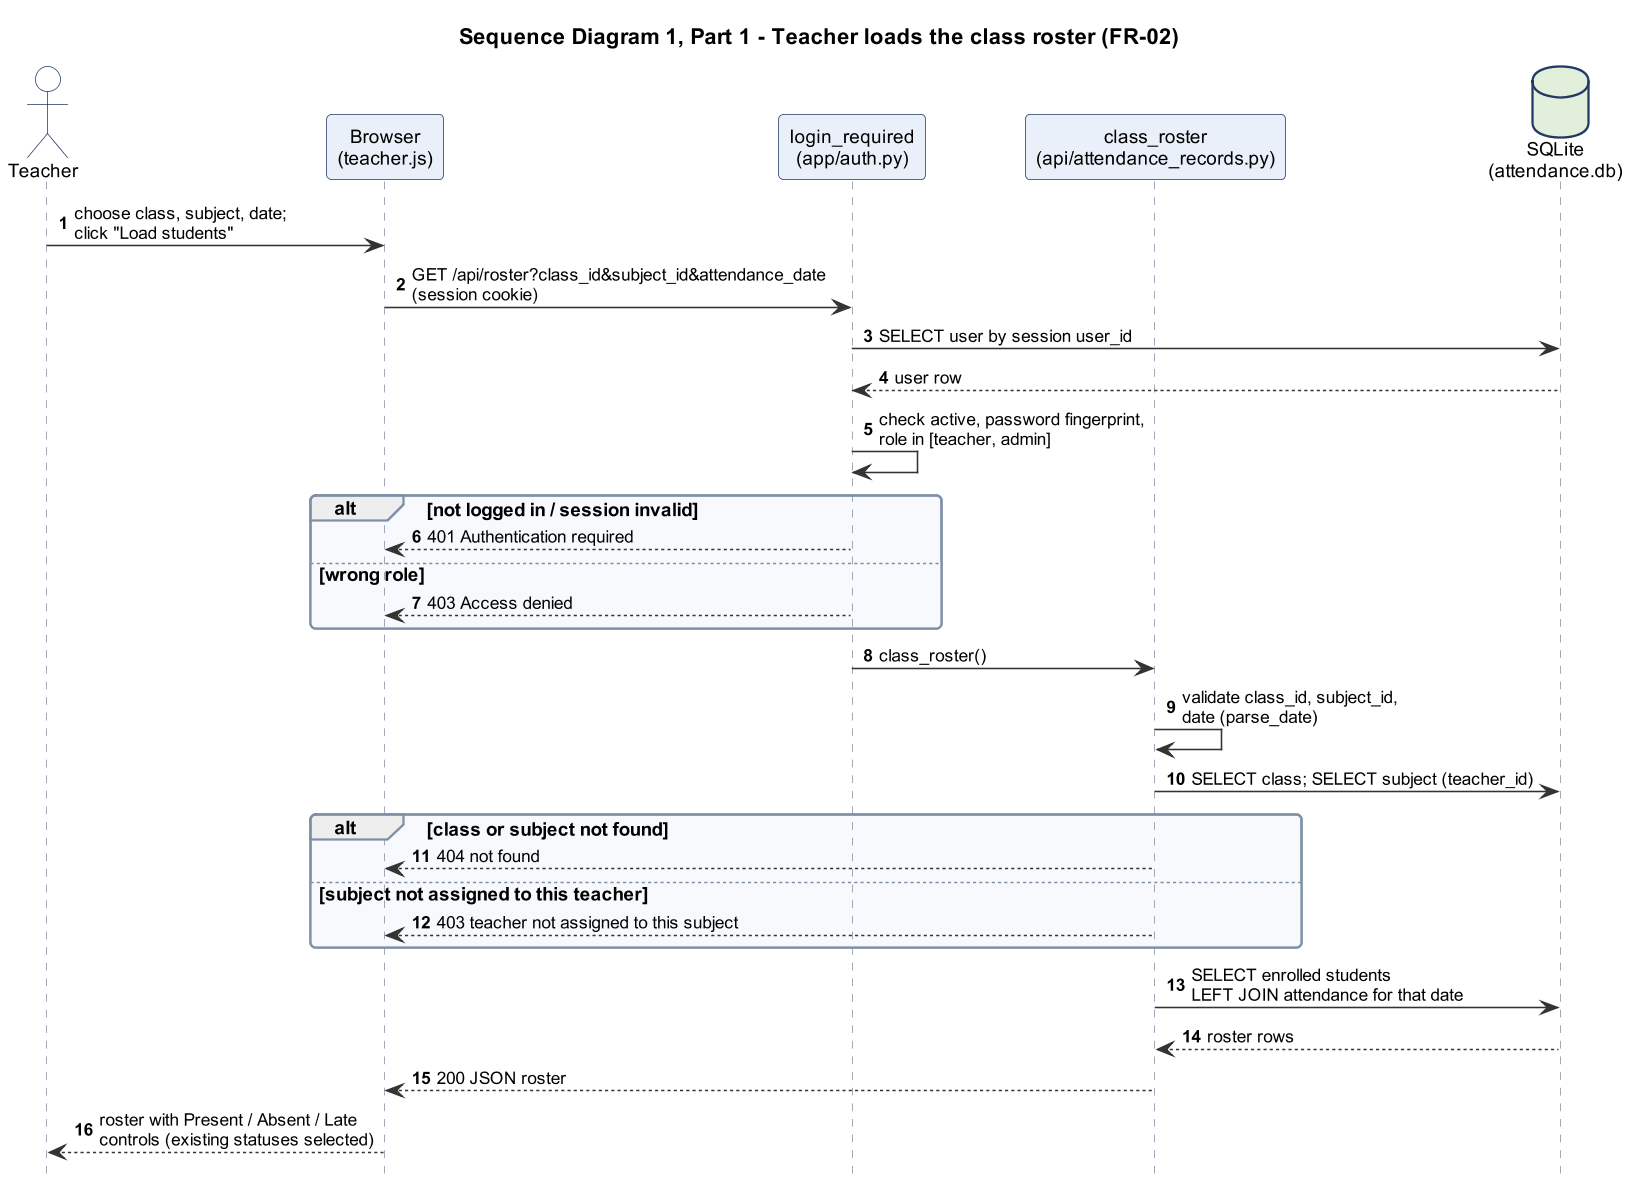

The diagram above was rendered by PlantUML. Its source (embedded in the PNG):
@startuml SAD_seq_mark_attendance_1
!include _style.iuml
title Sequence Diagram 1, Part 1 - Teacher loads the class roster (FR-02)
autonumber
hide footbox
actor Teacher
participant "Browser\n(teacher.js)" as B
participant "login_required\n(app/auth.py)" as A
participant "class_roster\n(api/attendance_records.py)" as R
database "SQLite\n(attendance.db)" as DB

Teacher -> B : choose class, subject, date;\nclick "Load students"
B -> A : GET /api/roster?class_id&subject_id&attendance_date\n(session cookie)
A -> DB : SELECT user by session user_id
DB --> A : user row
A -> A : check active, password fingerprint,\nrole in [teacher, admin]
alt not logged in / session invalid
  A --> B : 401 Authentication required
else wrong role
  A --> B : 403 Access denied
end
A -> R : class_roster()
R -> R : validate class_id, subject_id,\ndate (parse_date)
R -> DB : SELECT class; SELECT subject (teacher_id)
alt class or subject not found
  R --> B : 404 not found
else subject not assigned to this teacher
  R --> B : 403 teacher not assigned to this subject
end
R -> DB : SELECT enrolled students\nLEFT JOIN attendance for that date
DB --> R : roster rows
R --> B : 200 JSON roster
B --> Teacher : roster with Present / Absent / Late\ncontrols (existing statuses selected)
@enduml